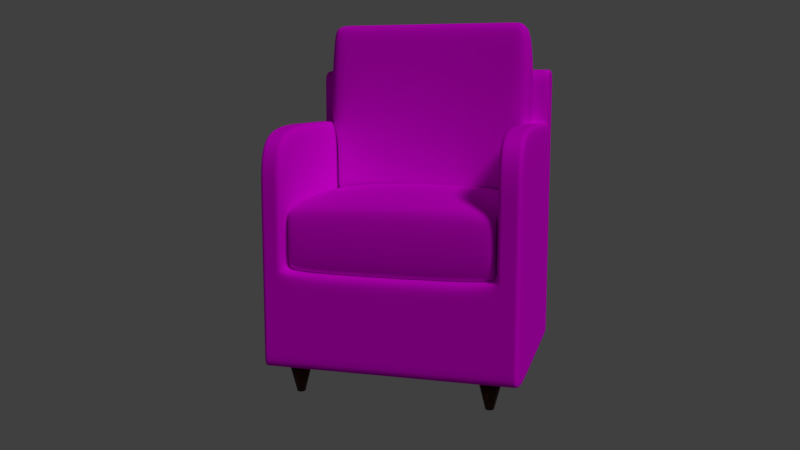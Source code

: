 # Source: Reading_Chair_Subsurface_NOT_Applied_.blend  (saved by Blender 2.79.0; exported with 4.5.12 LTS)
import bpy
from mathutils import Matrix  # noqa: F401  (used for matrix-valued properties, if any)

bpy.ops.wm.read_factory_settings(use_empty=True)
scene = bpy.context.scene
scene.name = 'Scene'

# ---- collections
col_collection_1 = bpy.data.collections.new('Collection 1'); scene.collection.children.link(col_collection_1)

# ---- images (referenced by path relative to the original .blend; pixels are not part of the script)
import os
ASSET_DIR = os.environ.get("B2B_ASSET_DIR", "")  # directory of the original .blend (textures are referenced by path, not embedded)
HERE = os.path.dirname(os.path.abspath(__file__))  # packed textures are extracted next to this script under _unpacked/

def load_image(name, relpath, width, height, colorspace="sRGB"):
    """Load a texture the original file referenced (path relative to the .blend, or extracted next to this script)."""
    p = next((c for c in (os.path.join(HERE, relpath), os.path.join(ASSET_DIR, relpath)) if relpath and os.path.exists(c)), "")
    if p:
        img = bpy.data.images.load(p, check_existing=True)
        img.name = name
    else:  # same state as the original file: an image datablock whose file is absent (Cycles renders it pink)
        img = bpy.data.images.new(name, width, height)
        img.source = "FILE"
        img.filepath = "//" + (relpath or name)
    img.colorspace_settings.name = colorspace
    return img
img_light_red_leather_jpg = load_image('Light Red Leather.jpg', 'Light Red Leather.jpg', 1024, 1024, 'sRGB')

# ---- materials (node trees are filled in below, after node groups)
mat_material_003 = bpy.data.materials.new('Material.003')
mat_material_003.alpha_threshold = 0.0
mat_material_003.roughness = 0.5
mat_material_001 = bpy.data.materials.new('Material.001')
mat_material_001.alpha_threshold = 0.0
mat_material_001.roughness = 0.5
mat_material_002 = bpy.data.materials.new('Material.002')
mat_material_002.alpha_threshold = 0.0
mat_material_002.roughness = 0.5
mat_material = bpy.data.materials.new('Material')
mat_material.alpha_threshold = 0.0
mat_material.roughness = 0.5

# ---- material node trees
mat_material_003.use_nodes = True; mat_material_003.node_tree.nodes.clear()
_N = mat_material_003.node_tree.nodes; _L = mat_material_003.node_tree.links
n0 = _N.new('ShaderNodeOutputMaterial'); n0.name = 'Material Output'; n0.location = (300, 300)
n1 = _N.new('ShaderNodeBsdfDiffuse'); n1.name = 'Diffuse BSDF'; n1.location = (10, 300)
n2 = _N.new('ShaderNodeTexImage'); n2.name = 'Image Texture'; n2.location = (-180, 300)
n2.width = 140
n2.image = img_light_red_leather_jpg
_L.new(n1.outputs[0], n0.inputs[0])
_L.new(n2.outputs[0], n1.inputs[0])
n0.is_active_output = True
mat_material_001.use_nodes = True; mat_material_001.node_tree.nodes.clear()
_N = mat_material_001.node_tree.nodes; _L = mat_material_001.node_tree.links
n0 = _N.new('ShaderNodeOutputMaterial'); n0.name = 'Material Output'; n0.location = (300, 300)
n1 = _N.new('ShaderNodeBsdfDiffuse'); n1.name = 'Diffuse BSDF'; n1.location = (10, 300)
n2 = _N.new('ShaderNodeTexImage'); n2.name = 'Image Texture'; n2.location = (-180, 300)
n2.width = 140
n2.image = img_light_red_leather_jpg
_L.new(n1.outputs[0], n0.inputs[0])
_L.new(n2.outputs[0], n1.inputs[0])
n0.is_active_output = True
mat_material_002.use_nodes = True; mat_material_002.node_tree.nodes.clear()
_N = mat_material_002.node_tree.nodes; _L = mat_material_002.node_tree.links
n0 = _N.new('ShaderNodeOutputMaterial'); n0.name = 'Material Output'; n0.location = (300, 300)
n1 = _N.new('ShaderNodeBsdfPrincipled'); n1.name = 'Principled BSDF'; n1.location = (10, 300)
n1.width = 150
n1.subsurface_method = 'BURLEY'
n1.inputs[0].default_value = (0.04955, 0.01041, 0.002918, 1.0)
n1.inputs[2].default_value = 0.4444
n1.inputs[3].default_value = 1.45
n1.inputs[9].default_value = (1.0, 1.0, 1.0)
n1.inputs[13].default_value = 0.2167
_L.new(n1.outputs[0], n0.inputs[0])
n0.is_active_output = True
mat_material.use_nodes = True; mat_material.node_tree.nodes.clear()
_N = mat_material.node_tree.nodes; _L = mat_material.node_tree.links
n0 = _N.new('ShaderNodeOutputMaterial'); n0.name = 'Material Output'; n0.location = (300, 300)
n1 = _N.new('ShaderNodeBsdfDiffuse'); n1.name = 'Diffuse BSDF'; n1.location = (10, 300)
n2 = _N.new('ShaderNodeTexImage'); n2.name = 'Image Texture'; n2.location = (-180, 300)
n2.width = 140
n2.image = img_light_red_leather_jpg
_L.new(n1.outputs[0], n0.inputs[0])
_L.new(n2.outputs[0], n1.inputs[0])
n0.is_active_output = True

# ---- world
world_world = bpy.data.worlds.new('World'); scene.world = world_world
world_world.color = (0.05088, 0.05088, 0.05088)
world_world.use_sun_shadow = False
world_world.sun_shadow_jitter_overblur = 0.0
world_world.cycles.sampling_method = 'MANUAL'

# ---- cameras
cam_camera = bpy.data.cameras.new('Camera')
cam_camera.clip_end = 100.0
cam_camera.lens = 35.0
cam_camera.sensor_width = 32.0
cam_camera.sensor_height = 18.0
cam_camera.ortho_scale = 7.314
cam_camera.dof.focus_distance = 0.0

# ---- lights
light_lamp = bpy.data.lights.new('Lamp', 'SUN')
light_lamp.transmission_factor = 0.0
light_lamp.cutoff_distance = 30.0
light_lamp.angle = 0.1993
light_lamp.energy = 1.0
light_lamp.shadow_buffer_clip_start = 1.001
light_lamp.shadow_soft_size = 0.1
light_lamp.shadow_cascade_max_distance = 1000.0

# ---- meshes
me_cube_003 = bpy.data.meshes.new('Cube.003')
me_cube_003.from_pydata([(-2.54, 0.2353, 1.864), (-2.54, 0.2353, 3.732), (-2.54, 0.5931, 1.864), (-2.54, 0.58, 3.732), (-0.3743, 0.2353, 1.871), (-0.3743, 0.2353, 3.732), (-0.3679, 0.5931, 1.871), (-0.3743, 0.58, 3.732), (-2.554, 0.2353, 1.91), (-2.593, 0.2353, 3.654), (-2.593, 0.5931, 3.654), (-2.554, 0.5931, 1.91), (-0.2798, 0.5931, 3.654), (-0.2798, 0.2353, 3.654), (-0.4027, 0.2353, 1.91), (-0.3963, 0.5931, 1.835), (-2.486, 0.5931, 1.835), (-2.486, 0.58, 3.779), (-0.3963, 0.58, 3.779), (-2.486, 0.2353, 1.835), (-0.3963, 0.2353, 1.835), (-0.3963, 0.2353, 3.779), (-2.486, 0.2353, 3.779), (-0.3963, 0.1815, 1.91), (-2.486, 0.1815, 1.91), (-0.3963, 0.1815, 3.654), (-2.486, 0.1815, 3.654), (-2.486, 0.5931, 1.91), (-0.3963, 0.5931, 1.91), (-2.486, 0.5931, 3.654), (-0.3963, 0.5931, 3.654), (-1.093, 0.5931, 1.964), (-1.789, 0.5931, 1.964), (-1.789, 0.58, 3.779), (-1.093, 0.58, 3.779), (-1.789, 0.2353, 1.964), (-1.093, 0.2353, 1.964), (-1.093, 0.2353, 3.779), (-1.789, 0.2353, 3.779), (-1.093, 0.1815, 1.91), (-1.789, 0.1815, 1.91), (-1.093, 0.1815, 3.654), (-1.789, 0.1815, 3.654), (-1.789, 0.5931, 1.91), (-1.093, 0.5931, 1.91), (-1.789, 0.5931, 3.654), (-1.093, 0.5931, 3.654), (-0.553, 0.58, 3.779), (-0.553, 0.2353, 1.921), (-0.553, 0.5931, 1.91), (-0.553, 0.5931, 3.654), (-0.553, 0.2353, 3.779), (-0.553, 0.1815, 1.91), (-0.553, 0.1815, 3.654), (-2.381, 0.2353, 3.779), (-2.381, 0.1815, 1.91), (-2.381, 0.1815, 3.654), (-2.381, 0.58, 3.779), (-2.381, 0.2353, 1.93), (-2.381, 0.5931, 1.91), (-2.381, 0.5931, 3.654), (-2.532, 0.2353, 2.5), (-2.532, 0.5931, 2.5), (-0.3661, 0.5931, 2.5), (-0.3661, 0.2353, 2.5), (-2.486, 0.5931, 2.5), (-0.3963, 0.5931, 2.5), (-0.3963, 0.1815, 2.5), (-2.486, 0.1815, 2.5), (-1.093, 0.1815, 2.5), (-1.789, 0.1815, 2.5), (-1.789, 0.5931, 2.5), (-1.093, 0.5931, 2.5), (-0.553, 0.1815, 2.5), (-0.553, 0.5931, 2.5), (-2.381, 0.5931, 2.5), (-2.381, 0.1815, 2.5), (-2.667, 0.2353, 2.645), (-2.667, 0.5931, 2.645), (-0.2464, 0.5931, 2.645), (-0.2464, 0.2353, 2.645), (-2.486, 0.5931, 2.645), (-0.3963, 0.5931, 2.645), (-0.3963, 0.1815, 2.645), (-2.486, 0.1815, 2.645), (-1.093, 0.1815, 2.645), (-1.789, 0.1815, 2.645), (-1.789, 0.5931, 2.645), (-1.093, 0.5931, 2.645), (-0.553, 0.1815, 2.645), (-0.553, 0.5931, 2.645), (-2.381, 0.5931, 2.645), (-2.381, 0.1815, 2.645)], [], [(9, 1, 3, 10), (30, 18, 7, 12), (12, 7, 5, 13), (26, 22, 1, 9), (15, 6, 4, 20), (17, 3, 1, 22), (19, 24, 8, 0), (84, 26, 9, 77), (6, 28, 14, 4), (79, 12, 13, 80), (15, 28, 6), (82, 30, 12, 79), (0, 8, 11, 2), (77, 9, 10, 78), (78, 10, 29, 81), (90, 50, 30, 82), (2, 11, 27, 16), (49, 28, 15), (80, 13, 25, 83), (92, 56, 26, 84), (4, 14, 23, 20), (58, 55, 24, 19), (7, 18, 21, 5), (57, 17, 22, 54), (2, 16, 19, 0), (49, 15, 20, 48), (13, 5, 21, 25), (56, 54, 22, 26), (10, 3, 17, 29), (50, 47, 18, 30), (60, 57, 33, 45), (45, 33, 34, 46), (53, 51, 37, 41), (41, 37, 38, 42), (59, 32, 35, 58), (32, 31, 36, 35), (47, 34, 37, 51), (34, 33, 38, 37), (48, 52, 39, 36), (36, 39, 40, 35), (89, 53, 41, 85), (85, 41, 42, 86), (59, 43, 32), (32, 43, 44, 31), (91, 60, 45, 87), (87, 45, 46, 88), (83, 25, 53, 89), (20, 23, 52, 48), (18, 47, 51, 21), (25, 21, 51, 53), (46, 34, 47, 50), (31, 49, 48, 36), (31, 44, 49), (88, 46, 50, 90), (81, 29, 60, 91), (16, 27, 59), (16, 59, 58, 19), (29, 17, 57, 60), (42, 38, 54, 56), (33, 57, 54, 38), (35, 40, 55, 58), (86, 42, 56, 92), (40, 70, 76, 55), (27, 65, 75, 59), (44, 72, 74, 49), (23, 67, 73, 52), (43, 71, 72, 44), (59, 75, 71, 43), (39, 69, 70, 40), (52, 73, 69, 39), (55, 76, 68, 24), (14, 64, 67, 23), (49, 74, 66, 28), (11, 62, 65, 27), (8, 61, 62, 11), (28, 66, 63), (28, 63, 64, 14), (24, 68, 61, 8), (70, 86, 92, 76), (65, 81, 91, 75), (72, 88, 90, 74), (67, 83, 89, 73), (71, 87, 88, 72), (75, 91, 87, 71), (69, 85, 86, 70), (73, 89, 85, 69), (76, 92, 84, 68), (64, 80, 83, 67), (74, 90, 82, 66), (62, 78, 81, 65), (61, 77, 78, 62), (66, 82, 79, 63), (63, 79, 80, 64), (68, 84, 77, 61)])
me_cube_003.polygons.foreach_set('use_smooth', [True] * 94)
_uv = me_cube_003.uv_layers.new(name='UVMap')
_uv.uv.foreach_set('vector', [0.1126, 0.4613, 0.1223, 0.475, 0.07384, 0.5316, 0.05267, 0.5166, 0.4777, 0.6173, 0.4776, 0.5908, 0.4824, 0.6007, 0.5022, 0.6174, 0.6388, 0.4963, 0.6136, 0.52, 0.5582, 0.4684, 0.5719, 0.4522, 0.1344, 0.4606, 0.1308, 0.4835, 0.1223, 0.475, 0.1126, 0.4613, 0.6022, 0.07123, 0.61, 0.07778, 0.5582, 0.1229, 0.5547, 0.1174, 0.08932, 0.5422, 0.07384, 0.5316, 0.1223, 0.475, 0.1308, 0.4835, 0.1217, 0.1122, 0.1277, 0.1261, 0.1123, 0.126, 0.1154, 0.1184, 0.1202, 0.275, 0.1344, 0.4606, 0.1126, 0.4613, 0.08393, 0.2826, 0.61, 0.07778, 0.618, 0.08533, 0.5606, 0.131, 0.5582, 0.1229, 0.6636, 0.2661, 0.6388, 0.4963, 0.5719, 0.4522, 0.5882, 0.2797, 0.4777, 0.9999, 0.4777, 0.9841, 0.4836, 0.9923, 0.4777, 0.8295, 0.4777, 0.6173, 0.5022, 0.6174, 0.5092, 0.8295, 0.1154, 0.1184, 0.1123, 0.126, 0.05737, 0.07579, 0.06589, 0.06858, 0.08393, 0.2826, 0.1126, 0.4613, 0.05267, 0.5166, 0.0001082, 0.275, 0.0001082, 0.8295, 0.01569, 0.6174, 0.03827, 0.6174, 0.03829, 0.8295, 0.4447, 0.8295, 0.4447, 0.6173, 0.4777, 0.6173, 0.4777, 0.8295, 0.02684, 0.9938, 0.02391, 0.9841, 0.03829, 0.9841, 0.03829, 0.9999, 0.4447, 0.9841, 0.4777, 0.9841, 0.4777, 0.9999, 0.5882, 0.2797, 0.5719, 0.4522, 0.551, 0.4529, 0.5573, 0.2739, 0.141, 0.2733, 0.1539, 0.4631, 0.1344, 0.4606, 0.1202, 0.275, 0.5582, 0.1229, 0.5606, 0.131, 0.5507, 0.132, 0.5547, 0.1174, 0.1469, 0.1109, 0.1484, 0.123, 0.1277, 0.1261, 0.1217, 0.1122, 0.6136, 0.52, 0.6049, 0.5275, 0.5536, 0.4762, 0.5582, 0.4684, 0.1115, 0.5554, 0.08932, 0.5422, 0.1308, 0.4835, 0.1496, 0.49, 0.06589, 0.06858, 0.07755, 0.05915, 0.1217, 0.1122, 0.1154, 0.1184, 0.562, 0.04084, 0.6022, 0.07123, 0.5547, 0.1174, 0.5235, 0.1152, 0.5719, 0.4522, 0.5582, 0.4684, 0.5536, 0.4762, 0.551, 0.4529, 0.1539, 0.4631, 0.1496, 0.49, 0.1308, 0.4835, 0.1344, 0.4606, 0.01569, 0.6174, 0.02679, 0.6007, 0.03829, 0.5908, 0.03827, 0.6174, 0.4447, 0.6173, 0.4447, 0.5908, 0.4776, 0.5908, 0.4777, 0.6173, 0.0604, 0.6174, 0.06042, 0.5908, 0.1847, 0.5909, 0.1847, 0.6174, 0.1847, 0.6174, 0.1847, 0.5909, 0.3312, 0.5909, 0.3312, 0.6174, 0.5221, 0.4584, 0.5281, 0.4856, 0.4194, 0.5071, 0.4164, 0.4779, 0.4164, 0.4779, 0.4194, 0.5071, 0.2672, 0.5092, 0.2693, 0.48, 0.1076, 0.03892, 0.2578, 0.01369, 0.2659, 0.09612, 0.1469, 0.1109, 0.2578, 0.01369, 0.425, 0.01517, 0.4149, 0.09841, 0.2659, 0.09612, 0.5689, 0.5544, 0.4304, 0.5905, 0.4194, 0.5071, 0.5281, 0.4856, 0.4304, 0.5905, 0.2569, 0.5905, 0.2672, 0.5092, 0.4194, 0.5071, 0.5235, 0.1152, 0.5218, 0.1266, 0.4141, 0.1143, 0.4149, 0.09841, 0.4149, 0.09841, 0.4141, 0.1143, 0.2662, 0.112, 0.2659, 0.09612, 0.5259, 0.2715, 0.5221, 0.4584, 0.4164, 0.4779, 0.4135, 0.2698, 0.4135, 0.2698, 0.4164, 0.4779, 0.2693, 0.48, 0.2668, 0.2708, 0.1076, 0.03892, 0.2561, 0.0001082, 0.2578, 0.01369, 0.2578, 0.01369, 0.2561, 0.0001082, 0.427, 0.001779, 0.425, 0.01517, 0.06041, 0.8295, 0.0604, 0.6174, 0.1847, 0.6174, 0.1847, 0.8295, 0.1847, 0.8295, 0.1847, 0.6174, 0.3312, 0.6174, 0.3312, 0.8295, 0.5573, 0.2739, 0.551, 0.4529, 0.5221, 0.4584, 0.5259, 0.2715, 0.5547, 0.1174, 0.5507, 0.132, 0.5218, 0.1266, 0.5235, 0.1152, 0.6049, 0.5275, 0.5689, 0.5544, 0.5281, 0.4856, 0.5536, 0.4762, 0.551, 0.4529, 0.5536, 0.4762, 0.5281, 0.4856, 0.5221, 0.4584, 0.3312, 0.6174, 0.3312, 0.5909, 0.4447, 0.5908, 0.4447, 0.6173, 0.425, 0.01517, 0.562, 0.04084, 0.5235, 0.1152, 0.4149, 0.09841, 0.425, 0.01517, 0.427, 0.001779, 0.562, 0.04084, 0.3312, 0.8295, 0.3312, 0.6174, 0.4447, 0.6173, 0.4447, 0.8295, 0.03829, 0.8295, 0.03827, 0.6174, 0.0604, 0.6174, 0.06041, 0.8295, 0.03829, 0.9999, 0.03829, 0.9841, 0.06042, 0.9841, 0.07755, 0.05915, 0.1076, 0.03892, 0.1469, 0.1109, 0.1217, 0.1122, 0.03827, 0.6174, 0.03829, 0.5908, 0.06042, 0.5908, 0.0604, 0.6174, 0.2693, 0.48, 0.2672, 0.5092, 0.1496, 0.49, 0.1539, 0.4631, 0.2569, 0.5905, 0.1115, 0.5554, 0.1496, 0.49, 0.2672, 0.5092, 0.2659, 0.09612, 0.2662, 0.112, 0.1484, 0.123, 0.1469, 0.1109, 0.2668, 0.2708, 0.2693, 0.48, 0.1539, 0.4631, 0.141, 0.2733, 0.2662, 0.112, 0.2665, 0.2401, 0.1396, 0.2433, 0.1484, 0.123, 0.03829, 0.9841, 0.03829, 0.8601, 0.06042, 0.8601, 0.06042, 0.9841, 0.3312, 0.9841, 0.3312, 0.8601, 0.4447, 0.8601, 0.4447, 0.9841, 0.5507, 0.132, 0.5603, 0.2426, 0.5271, 0.2417, 0.5218, 0.1266, 0.1847, 0.9841, 0.1847, 0.8601, 0.3312, 0.8601, 0.3312, 0.9841, 0.06042, 0.9841, 0.06042, 0.8601, 0.1847, 0.8601, 0.1847, 0.9841, 0.4141, 0.1143, 0.4135, 0.2393, 0.2665, 0.2401, 0.2662, 0.112, 0.5218, 0.1266, 0.5271, 0.2417, 0.4135, 0.2393, 0.4141, 0.1143, 0.1484, 0.123, 0.1396, 0.2433, 0.1171, 0.2434, 0.1277, 0.1261, 0.5606, 0.131, 0.5736, 0.2425, 0.5603, 0.2426, 0.5507, 0.132, 0.4447, 0.9841, 0.4447, 0.8601, 0.4777, 0.8601, 0.4777, 0.9841, 0.02391, 0.9841, 0.02855, 0.8601, 0.03829, 0.8601, 0.03829, 0.9841, 0.1123, 0.126, 0.1009, 0.2433, 0.01164, 0.2199, 0.05737, 0.07579, 0.4777, 0.9841, 0.4777, 0.8601, 0.484, 0.8601, 0.618, 0.08533, 0.6535, 0.2248, 0.5736, 0.2425, 0.5606, 0.131, 0.1277, 0.1261, 0.1171, 0.2434, 0.1009, 0.2433, 0.1123, 0.126, 0.2665, 0.2401, 0.2668, 0.2708, 0.141, 0.2733, 0.1396, 0.2433, 0.03829, 0.8601, 0.03829, 0.8295, 0.06041, 0.8295, 0.06042, 0.8601, 0.3312, 0.8601, 0.3312, 0.8295, 0.4447, 0.8295, 0.4447, 0.8601, 0.5603, 0.2426, 0.5573, 0.2739, 0.5259, 0.2715, 0.5271, 0.2417, 0.1847, 0.8601, 0.1847, 0.8295, 0.3312, 0.8295, 0.3312, 0.8601, 0.06042, 0.8601, 0.06041, 0.8295, 0.1847, 0.8295, 0.1847, 0.8601, 0.4135, 0.2393, 0.4135, 0.2698, 0.2668, 0.2708, 0.2665, 0.2401, 0.5271, 0.2417, 0.5259, 0.2715, 0.4135, 0.2698, 0.4135, 0.2393, 0.1396, 0.2433, 0.141, 0.2733, 0.1202, 0.275, 0.1171, 0.2434, 0.5736, 0.2425, 0.5882, 0.2797, 0.5573, 0.2739, 0.5603, 0.2426, 0.4447, 0.8601, 0.4447, 0.8295, 0.4777, 0.8295, 0.4777, 0.8601, 0.02855, 0.8601, 0.0001082, 0.8295, 0.03829, 0.8295, 0.03829, 0.8601, 0.1009, 0.2433, 0.08393, 0.2826, 0.0001082, 0.275, 0.01164, 0.2199, 0.4777, 0.8601, 0.4777, 0.8295, 0.5092, 0.8295, 0.484, 0.8601, 0.6535, 0.2248, 0.6636, 0.2661, 0.5882, 0.2797, 0.5736, 0.2425, 0.1171, 0.2434, 0.1202, 0.275, 0.08393, 0.2826, 0.1009, 0.2433])
me_cube_003.materials.append(mat_material_003)
me_cube_003.use_remesh_preserve_volume = False
me_cube_003.use_remesh_preserve_attributes = False
me_cube_003.use_mirror_vertex_groups = False
me_cube_003.update()
me_cube_002 = bpy.data.meshes.new('Cube.002')
me_cube_002.from_pydata([(-2.54, -1.331, 1.201), (-2.54, -1.331, 1.799), (-2.54, 0.5931, 1.175), (-2.54, 0.5931, 1.831), (-0.3721, -1.331, 1.201), (-0.3721, -1.331, 1.799), (-0.3721, 0.5931, 1.175), (-0.3721, 0.5931, 1.831), (-0.491, 0.5931, 1.175), (-2.408, 0.5931, 1.175), (-2.408, 0.5931, 1.831), (-0.491, 0.5931, 1.831), (-2.408, -1.331, 1.201), (-0.491, -1.331, 1.201), (-0.491, -1.331, 1.799), (-2.408, -1.331, 1.799), (-2.54, 0.3386, 1.175), (-2.54, 0.3386, 1.831), (-0.3721, 0.3386, 1.175), (-0.3721, 0.3386, 1.831), (-0.491, 0.3386, 1.998), (-2.408, 0.3386, 1.998), (-2.408, 0.3386, 1.06), (-0.491, 0.3386, 1.06), (-2.54, -1.213, 1.175), (-0.3721, -1.213, 1.831), (-0.491, -1.213, 1.998), (-2.408, -1.213, 1.998), (-2.408, -1.213, 1.06), (-0.491, -1.213, 1.06), (-2.54, -1.213, 1.831), (-0.3721, -1.213, 1.175), (-2.54, 0.5931, 1.8), (-0.3721, 0.5931, 1.8), (-2.408, 0.5931, 1.8), (-0.491, 0.5931, 1.8), (-0.3721, 0.3386, 1.8), (-2.54, 0.3386, 1.8), (-2.54, -1.213, 1.8), (-0.3721, -1.213, 1.8), (-2.54, 0.5931, 1.211), (-0.3721, 0.5931, 1.211), (-2.408, 0.5931, 1.211), (-0.491, 0.5931, 1.211), (-0.3721, 0.3386, 1.211), (-2.54, 0.3386, 1.211), (-2.54, -1.213, 1.211), (-0.3721, -1.213, 1.211)], [], [(37, 17, 3, 32), (35, 11, 7, 33), (39, 25, 5), (29, 31, 4, 13), (27, 30, 1, 15), (25, 26, 14, 5), (26, 27, 15, 14), (24, 28, 12, 0), (28, 29, 13, 12), (32, 3, 10, 34), (34, 10, 11, 35), (9, 8, 23, 22), (2, 9, 22, 16), (11, 10, 21, 20), (7, 11, 20, 19), (10, 3, 17, 21), (8, 6, 18, 23), (33, 7, 19, 36), (38, 30, 17, 37), (1, 30, 38), (22, 23, 29, 28), (16, 22, 28, 24), (20, 21, 27, 26), (19, 20, 26, 25), (21, 17, 30, 27), (23, 18, 31, 29), (36, 19, 25, 39), (44, 36, 39, 47), (0, 1, 38, 46), (46, 38, 37, 45), (41, 33, 36, 44), (42, 34, 35, 43), (40, 32, 34, 42), (13, 14, 15, 12), (4, 5, 14, 13), (12, 15, 1, 0), (47, 39, 5, 4), (43, 35, 33, 41), (45, 37, 32, 40), (16, 45, 40, 2), (8, 43, 41, 6), (31, 47, 4), (2, 40, 42, 9), (9, 42, 43, 8), (6, 41, 44, 18), (24, 46, 45, 16), (0, 46, 24), (18, 44, 47, 31)])
me_cube_002.polygons.foreach_set('use_smooth', [True] * 48)
_uv = me_cube_002.uv_layers.new(name='UVMap')
_uv.uv.foreach_set('vector', [0.9358, 0.8336, 0.9357, 0.8238, 0.9929, 0.8199, 0.9931, 0.8303, 0.9911, 0.1684, 0.9847, 0.1687, 0.9841, 0.1303, 0.9903, 0.13, 0.6321, 0.1688, 0.6331, 0.1783, 0.6064, 0.1768, 0.4549, 0.2293, 0.4608, 0.1859, 0.4843, 0.1815, 0.4865, 0.2185, 0.6393, 0.7471, 0.6276, 0.8033, 0.6021, 0.8067, 0.6, 0.7644, 0.6331, 0.1783, 0.6482, 0.2365, 0.6046, 0.2162, 0.6064, 0.1768, 0.6482, 0.2365, 0.6393, 0.7471, 0.6, 0.7644, 0.6046, 0.2162, 0.4555, 0.8036, 0.4486, 0.7537, 0.4829, 0.7655, 0.4801, 0.8078, 0.4486, 0.7537, 0.4549, 0.2293, 0.4865, 0.2185, 0.4829, 0.7655, 0.9999, 0.8198, 0.9929, 0.8199, 0.9927, 0.7734, 0.9996, 0.7732, 0.9996, 0.7732, 0.9927, 0.7734, 0.9847, 0.1687, 0.9911, 0.1684, 0.1213, 0.7661, 0.1316, 0.2203, 0.181, 0.2292, 0.1686, 0.7609, 0.1252, 0.7987, 0.1213, 0.7661, 0.1686, 0.7609, 0.1647, 0.8077, 0.9847, 0.1687, 0.9927, 0.7734, 0.9293, 0.7545, 0.9286, 0.1889, 0.9841, 0.1303, 0.9847, 0.1687, 0.9286, 0.1889, 0.9319, 0.1311, 0.9927, 0.7734, 0.9929, 0.8199, 0.9357, 0.8238, 0.9293, 0.7545, 0.1316, 0.2203, 0.1349, 0.1917, 0.1773, 0.1817, 0.181, 0.2292, 0.984, 0.1204, 0.9841, 0.1303, 0.9319, 0.1311, 0.9316, 0.1216, 0.6268, 0.8129, 0.6276, 0.8033, 0.9357, 0.8238, 0.9358, 0.8336, 0.6021, 0.8067, 0.6276, 0.8033, 0.6268, 0.8129, 0.1686, 0.7609, 0.181, 0.2292, 0.4549, 0.2293, 0.4486, 0.7537, 0.1647, 0.8077, 0.1686, 0.7609, 0.4486, 0.7537, 0.4555, 0.8036, 0.9286, 0.1889, 0.9293, 0.7545, 0.6393, 0.7471, 0.6482, 0.2365, 0.9319, 0.1311, 0.9286, 0.1889, 0.6482, 0.2365, 0.6331, 0.1783, 0.9293, 0.7545, 0.9357, 0.8238, 0.6276, 0.8033, 0.6393, 0.7471, 0.181, 0.2292, 0.1773, 0.1817, 0.4608, 0.1859, 0.4549, 0.2293, 0.9316, 0.1216, 0.9319, 0.1311, 0.6331, 0.1783, 0.6321, 0.1688, 0.1767, 0.1716, 0.1686, 9.984e-05, 0.466, 0.0001009, 0.4612, 0.1753, 0.4801, 0.8078, 0.4845, 0.9954, 0.4606, 0.997, 0.456, 0.8144, 0.456, 0.8144, 0.4606, 0.997, 0.1533, 0.9859, 0.164, 0.8192, 0.1302, 0.1833, 0.1194, 0.006578, 0.1686, 9.984e-05, 0.1767, 0.1716, 0.1147, 0.7671, 9.984e-05, 0.7809, 0.01254, 0.1941, 0.1242, 0.2184, 0.1197, 0.8062, 0.002197, 0.8216, 9.984e-05, 0.7809, 0.1147, 0.7671, 0.4865, 0.2185, 0.6046, 0.2162, 0.6, 0.7644, 0.4829, 0.7655, 0.4843, 0.1815, 0.6064, 0.1768, 0.6046, 0.2162, 0.4865, 0.2185, 0.4829, 0.7655, 0.6, 0.7644, 0.6021, 0.8067, 0.4801, 0.8078, 0.4612, 0.1753, 0.466, 0.0001009, 0.4889, 0.001786, 0.4843, 0.1815, 0.1242, 0.2184, 0.01254, 0.1941, 0.01579, 0.1583, 0.1302, 0.1833, 0.164, 0.8192, 0.1533, 0.9859, 0.1058, 0.9766, 0.1197, 0.8062, 0.1647, 0.8077, 0.164, 0.8192, 0.1197, 0.8062, 0.1252, 0.7987, 0.1316, 0.2203, 0.1242, 0.2184, 0.1302, 0.1833, 0.1349, 0.1917, 0.4608, 0.1859, 0.4612, 0.1753, 0.4843, 0.1815, 0.1252, 0.7987, 0.1197, 0.8062, 0.1147, 0.7671, 0.1213, 0.7661, 0.1213, 0.7661, 0.1147, 0.7671, 0.1242, 0.2184, 0.1316, 0.2203, 0.1349, 0.1917, 0.1302, 0.1833, 0.1767, 0.1716, 0.1773, 0.1817, 0.4555, 0.8036, 0.456, 0.8144, 0.164, 0.8192, 0.1647, 0.8077, 0.4801, 0.8078, 0.456, 0.8144, 0.4555, 0.8036, 0.1773, 0.1817, 0.1767, 0.1716, 0.4612, 0.1753, 0.4608, 0.1859])
me_cube_002.materials.append(mat_material_001)
me_cube_002.use_remesh_preserve_volume = False
me_cube_002.use_remesh_preserve_attributes = False
me_cube_002.use_mirror_vertex_groups = False
me_cube_002.update()
me_cylinder_001 = bpy.data.meshes.new('Cylinder.001')
me_cylinder_001.from_pydata([(1.022, -1.086, 0.05533), (1.022, -1.011, 0.3428), (1.054, -1.099, 0.05533), (1.107, -1.046, 0.3428), (1.068, -1.131, 0.05533), (1.142, -1.131, 0.3428), (1.054, -1.163, 0.05533), (1.107, -1.216, 0.3428), (1.022, -1.176, 0.05533), (1.022, -1.251, 0.3428), (0.9903, -1.163, 0.05533), (0.9375, -1.216, 0.3428), (0.977, -1.131, 0.05533), (0.9024, -1.131, 0.3428), (0.9903, -1.099, 0.05533), (0.9375, -1.046, 0.3428), (-1.022, -1.086, 0.05533), (-1.022, -1.011, 0.3428), (-1.054, -1.099, 0.05533), (-1.107, -1.046, 0.3428), (-1.068, -1.131, 0.05533), (-1.142, -1.131, 0.3428), (-1.054, -1.163, 0.05533), (-1.107, -1.216, 0.3428), (-1.022, -1.176, 0.05533), (-1.022, -1.251, 0.3428), (-0.9903, -1.163, 0.05533), (-0.9375, -1.216, 0.3428), (-0.977, -1.131, 0.05533), (-0.9024, -1.131, 0.3428), (-0.9903, -1.099, 0.05533), (-0.9375, -1.046, 0.3428), (1.022, 0.7144, 0.0554), (1.022, 0.7891, 0.3428), (1.054, 0.7011, 0.0554), (1.107, 0.7539, 0.3428), (1.068, 0.6691, 0.0554), (1.142, 0.6691, 0.3428), (1.054, 0.637, 0.0554), (1.107, 0.5842, 0.3428), (1.022, 0.6237, 0.0554), (1.022, 0.5491, 0.3428), (0.9903, 0.637, 0.0554), (0.9375, 0.5842, 0.3428), (0.977, 0.6691, 0.0554), (0.9024, 0.6691, 0.3428), (0.9903, 0.7011, 0.0554), (0.9375, 0.7539, 0.3428), (-1.022, 0.7144, 0.0554), (-1.022, 0.7891, 0.3428), (-1.054, 0.7011, 0.0554), (-1.107, 0.7539, 0.3428), (-1.068, 0.6691, 0.0554), (-1.142, 0.6691, 0.3428), (-1.054, 0.637, 0.0554), (-1.107, 0.5842, 0.3428), (-1.022, 0.6237, 0.0554), (-1.022, 0.5491, 0.3428), (-0.9903, 0.637, 0.0554), (-0.9375, 0.5842, 0.3428), (-0.977, 0.6691, 0.0554), (-0.9024, 0.6691, 0.3428), (-0.9903, 0.7011, 0.0554), (-0.9375, 0.7539, 0.3428)], [], [(0, 1, 3, 2), (2, 3, 5, 4), (4, 5, 7, 6), (6, 7, 9, 8), (8, 9, 11, 10), (10, 11, 13, 12), (3, 1, 15, 13, 11, 9, 7, 5), (12, 13, 15, 14), (14, 15, 1, 0), (0, 2, 4, 6, 8, 10, 12, 14), (16, 18, 19, 17), (18, 20, 21, 19), (20, 22, 23, 21), (22, 24, 25, 23), (24, 26, 27, 25), (26, 28, 29, 27), (19, 21, 23, 25, 27, 29, 31, 17), (28, 30, 31, 29), (30, 16, 17, 31), (16, 30, 28, 26, 24, 22, 20, 18), (32, 33, 35, 34), (34, 35, 37, 36), (36, 37, 39, 38), (38, 39, 41, 40), (40, 41, 43, 42), (42, 43, 45, 44), (35, 33, 47, 45, 43, 41, 39, 37), (44, 45, 47, 46), (46, 47, 33, 32), (32, 34, 36, 38, 40, 42, 44, 46), (48, 50, 51, 49), (50, 52, 53, 51), (52, 54, 55, 53), (54, 56, 57, 55), (56, 58, 59, 57), (58, 60, 61, 59), (51, 53, 55, 57, 59, 61, 63, 49), (60, 62, 63, 61), (62, 48, 49, 63), (48, 62, 60, 58, 56, 54, 52, 50)])
me_cylinder_001.polygons.foreach_set('use_smooth', [True] * 40)
me_cylinder_001.materials.append(mat_material_002)
me_cylinder_001.use_remesh_preserve_volume = False
me_cylinder_001.use_remesh_preserve_attributes = False
me_cylinder_001.use_mirror_vertex_groups = False
me_cylinder_001.update()
me_cube_001 = bpy.data.meshes.new('Cube.001')
me_cube_001.from_pydata([(-1.385, 0.5949, 3.491), (-1.385, 1.0, 3.491), (1.356, 0.5949, 3.491), (1.356, 1.0, 3.491), (-1.385, 0.5949, 2.882), (-1.385, 1.0, 2.882), (1.356, 1.0, 2.882), (1.356, 0.5949, 2.882), (1.084, 1.0, 3.491), (1.084, 0.5949, 0.3428), (1.084, 0.5949, 3.491), (1.084, 0.5949, 2.882), (1.084, 1.0, 2.882), (-1.082, 0.5949, 3.491), (-1.082, 0.5949, 2.882), (-1.082, 1.0, 3.491), (-1.082, 0.5949, 0.3428), (-1.082, 1.0, 2.882), (-1.385, 1.0, 1.394), (1.356, 1.0, 1.394), (1.356, 0.5949, 1.394), (-1.385, 0.5949, 1.394), (1.084, 1.0, 1.394), (1.084, 0.5949, 1.394), (-1.082, 1.0, 1.394), (-1.082, 0.5949, 1.394), (1.356, -1.372, 1.394), (-1.385, -1.372, 1.394), (-1.385, -1.372, 2.882), (-1.082, -1.372, 2.882), (1.356, -1.372, 2.882), (1.084, -1.372, 2.882), (1.084, -1.372, 1.394), (-1.082, -1.372, 1.394), (1.084, 0.5588, 0.3428), (1.084, 0.5588, 2.882), (1.084, 0.5588, 1.394), (-1.082, 0.5588, 1.394), (-1.082, 0.5588, 0.3428), (-1.385, 0.5588, 1.394), (-1.385, 0.5588, 2.882), (1.356, 0.5588, 2.882), (1.356, 0.5588, 1.394), (-1.082, 0.5588, 2.882), (1.084, -0.3256, 0.3428), (-1.082, -0.3256, 1.394), (-1.385, -0.3256, 1.394), (1.356, -0.3256, 2.882), (1.084, -0.3256, 2.882), (1.084, -0.3256, 1.394), (-1.082, -0.3256, 0.3428), (-1.385, -0.3256, 2.882), (1.356, -0.3256, 1.394), (-1.082, -0.3256, 2.882), (-1.385, 0.5949, 2.176), (-1.385, 1.0, 2.176), (1.356, 1.0, 2.176), (1.356, 0.5949, 2.176), (1.084, 1.0, 2.176), (1.084, 0.5949, 2.176), (-1.082, 1.0, 2.176), (-1.082, 0.5949, 2.176), (-1.385, -1.372, 2.176), (1.356, -1.372, 2.176), (1.084, -1.372, 2.176), (-1.082, -1.372, 2.176), (-1.082, 0.5588, 2.176), (1.084, 0.5588, 2.176), (-1.385, 0.5588, 2.176), (1.356, 0.5588, 2.176), (-1.082, -0.3256, 2.176), (1.084, -0.3256, 2.176), (-1.385, -0.3256, 2.176), (1.356, -0.3256, 2.176), (-1.385, 1.0, 0.3421), (1.356, 1.0, 0.3421), (1.356, 0.5949, 0.3421), (1.084, 1.0, 0.3421), (-1.082, 1.0, 0.3421), (-1.385, 0.5949, 0.3421), (1.356, -1.372, 0.3421), (1.084, -1.372, 0.3421), (-1.082, -1.372, 0.3421), (-1.385, -1.372, 0.3421), (-1.385, 0.5588, 0.3421), (1.356, 0.5588, 0.3421), (-1.385, -0.3256, 0.3421), (1.356, -0.3256, 0.3421), (-1.385, 0.5949, 3.313), (-1.385, 1.0, 3.313), (1.356, 1.0, 3.313), (1.356, 0.5949, 3.313), (1.084, 0.5949, 3.313), (1.084, 1.0, 3.313), (-1.082, 1.0, 3.313), (-1.082, 0.5949, 3.313), (-1.385, 1.0, 2.901), (1.356, 1.0, 2.901), (1.356, 0.5949, 2.901), (1.084, 0.5949, 2.901), (1.084, 1.0, 2.901), (-1.082, 1.0, 2.901), (-1.082, 0.5949, 2.901), (-1.385, 0.5949, 2.901), (-1.385, 0.5949, 0.3899), (-1.385, -1.372, 0.3899), (-1.385, 0.5588, 0.3899), (-1.385, -0.3256, 0.3899), (-1.385, 1.0, 0.3899), (1.356, 1.0, 0.3899), (1.356, 0.5949, 0.3899), (1.084, 1.0, 0.3899), (-1.082, 1.0, 0.3899), (1.356, -1.372, 0.3899), (1.084, -1.372, 0.3899), (-1.082, -1.372, 0.3899), (1.356, 0.5588, 0.3899), (1.356, -0.3256, 0.3899), (-1.385, 0.5949, 1.301), (-1.385, -1.372, 1.301), (-1.385, 0.5588, 1.301), (-1.385, -0.3256, 1.301), (-1.385, 1.0, 1.301), (1.356, 1.0, 1.301), (1.356, 0.5949, 1.301), (1.084, 1.0, 1.301), (-1.082, 1.0, 1.301), (1.356, -1.372, 1.301), (1.084, -1.372, 1.301), (-1.082, -1.372, 1.301), (1.356, 0.5588, 1.301), (1.356, -0.3256, 1.301), (-1.294, 0.5949, 3.491), (-1.294, 0.5949, 2.882), (-1.294, 1.0, 3.491), (-1.294, 0.5949, 0.3428), (-1.294, 1.0, 2.882), (-1.294, 1.0, 1.394), (-1.294, -1.372, 2.882), (-1.294, -1.372, 1.394), (-1.294, 0.5588, 2.882), (-1.294, 0.5588, 0.3428), (-1.294, -0.3256, 2.882), (-1.294, -0.3256, 0.3428), (-1.294, -1.372, 2.176), (-1.294, 1.0, 2.176), (-1.294, -1.372, 0.3421), (-1.294, 1.0, 0.3421), (-1.294, 1.0, 3.313), (-1.294, 0.5949, 3.313), (-1.294, 0.5949, 2.901), (-1.294, 1.0, 2.901), (-1.294, -1.372, 0.3899), (-1.294, 1.0, 0.3899), (-1.294, -1.372, 1.301), (-1.294, 1.0, 1.301), (-1.188, 1.0, 3.491), (-1.188, 0.5949, 0.3428), (-1.188, 1.0, 2.882), (-1.188, 1.0, 1.394), (-1.188, 0.5588, 2.882), (-1.188, -0.3256, 2.882), (-1.188, 1.0, 2.176), (-1.188, 1.0, 0.3421), (-1.188, 1.0, 3.313), (-1.188, 1.0, 2.901), (-1.188, 1.0, 0.3899), (-1.188, 1.0, 1.301), (-1.188, 0.5949, 3.491), (-1.188, 0.5949, 2.882), (-1.188, -1.372, 2.882), (-1.188, -1.372, 1.394), (-1.188, 0.5588, 0.3428), (-1.188, -0.3256, 0.3428), (-1.188, -1.372, 2.176), (-1.188, -1.372, 0.3421), (-1.188, 0.5949, 3.313), (-1.188, 0.5949, 2.901), (-1.188, -1.372, 0.3899), (-1.188, -1.372, 1.301), (1.138, 1.0, 3.491), (1.138, 0.5949, 0.3428), (1.138, 1.0, 2.882), (1.138, 0.5949, 3.491), (1.138, 0.5949, 2.882), (1.138, 1.0, 1.394), (1.138, -1.372, 2.882), (1.138, -1.372, 1.394), (1.138, 0.5588, 2.882), (1.138, 0.5588, 0.3428), (1.138, -0.3256, 2.882), (1.138, -0.3256, 0.3428), (1.138, -1.372, 2.176), (1.138, 1.0, 2.176), (1.138, -1.372, 0.3421), (1.138, 1.0, 0.3421), (1.138, 0.5949, 3.313), (1.138, 1.0, 3.313), (1.138, 1.0, 2.901), (1.138, 0.5949, 2.901), (1.138, -1.372, 0.3899), (1.138, 1.0, 0.3899), (1.138, -1.372, 1.301), (1.138, 1.0, 1.301), (1.301, 1.0, 3.491), (1.301, 0.5949, 0.3428), (1.301, 1.0, 2.882), (1.301, 1.0, 1.394), (1.301, 0.5588, 2.882), (1.301, -0.3256, 2.882), (1.301, 1.0, 2.176), (1.301, 1.0, 0.3421), (1.301, 1.0, 3.313), (1.301, 1.0, 2.901), (1.301, 1.0, 0.3899), (1.301, 1.0, 1.301), (1.301, 0.5949, 3.491), (1.301, 0.5949, 2.882), (1.301, -1.372, 2.882), (1.301, -1.372, 1.394), (1.301, 0.5588, 0.3428), (1.301, -0.3256, 0.3428), (1.301, -1.372, 2.176), (1.301, -1.372, 0.3421), (1.301, 0.5949, 3.313), (1.301, 0.5949, 2.901), (1.301, -1.372, 0.3899), (1.301, -1.372, 1.301), (-1.385, 0.5949, 1.432), (-1.385, -1.372, 1.432), (1.084, 0.5588, 1.432), (-1.385, 0.5588, 1.432), (1.084, -0.3256, 1.432), (-1.385, -0.3256, 1.432), (-1.385, 1.0, 1.432), (1.356, 1.0, 1.432), (1.356, 0.5949, 1.432), (1.084, 1.0, 1.432), (1.084, 0.5949, 1.432), (-1.082, 1.0, 1.432), (-1.082, 0.5949, 1.432), (1.356, -1.372, 1.432), (1.084, -1.372, 1.432), (-1.082, -1.372, 1.432), (-1.082, 0.5588, 1.432), (1.356, 0.5588, 1.432), (-1.082, -0.3256, 1.432), (1.356, -0.3256, 1.432), (-1.294, 1.0, 1.432), (-1.294, -1.372, 1.432), (-1.188, -1.372, 1.432), (-1.188, 1.0, 1.432), (1.138, 1.0, 1.432), (1.138, -1.372, 1.432), (1.301, -1.372, 1.432), (1.301, 1.0, 1.432)], [], [(88, 0, 1, 89), (212, 204, 3, 90), (90, 3, 2, 91), (149, 132, 0, 88), (211, 75, 76, 205), (134, 1, 0, 132), (73, 47, 30, 63), (56, 6, 7, 57), (210, 206, 6, 56), (54, 4, 5, 55), (60, 17, 12, 58), (180, 8, 10, 183), (78, 77, 9, 16), (196, 183, 10, 92), (94, 15, 8, 93), (164, 156, 15, 94), (163, 78, 16, 157), (162, 158, 17, 60), (59, 11, 14, 61), (8, 15, 13, 10), (92, 10, 13, 95), (50, 44, 81, 82), (167, 159, 24, 126), (126, 24, 22, 125), (118, 21, 18, 122), (215, 207, 19, 123), (123, 19, 20, 124), (49, 45, 33, 32), (144, 138, 28, 62), (192, 186, 31, 64), (128, 32, 33, 129), (202, 187, 32, 128), (154, 139, 27, 119), (173, 50, 82, 175), (131, 52, 26, 127), (142, 51, 28, 138), (221, 87, 80, 223), (70, 53, 29, 65), (190, 48, 31, 186), (184, 11, 35, 188), (61, 14, 43, 66), (205, 76, 85, 220), (133, 4, 40, 140), (124, 20, 42, 130), (157, 16, 38, 172), (23, 25, 37, 36), (16, 9, 34, 38), (57, 7, 41, 69), (188, 35, 48, 190), (66, 43, 53, 70), (220, 85, 87, 221), (140, 40, 51, 142), (130, 42, 52, 131), (172, 38, 50, 173), (36, 37, 45, 49), (38, 34, 44, 50), (69, 41, 47, 73), (245, 69, 73, 247), (40, 68, 72, 51), (35, 67, 71, 48), (244, 66, 70, 246), (236, 57, 69, 245), (4, 54, 68, 40), (11, 59, 67, 35), (240, 61, 66, 244), (246, 70, 65, 243), (253, 192, 64, 242), (249, 144, 62, 229), (48, 71, 64, 31), (238, 59, 61, 240), (251, 162, 60, 239), (51, 72, 62, 28), (239, 60, 58, 237), (228, 54, 55, 234), (255, 210, 56, 235), (235, 56, 57, 236), (247, 73, 63, 241), (231, 39, 46, 233), (230, 36, 49, 232), (228, 21, 39, 231), (238, 23, 36, 230), (232, 49, 32, 242), (233, 46, 27, 229), (106, 84, 86, 107), (104, 79, 84, 106), (107, 86, 83, 105), (99, 92, 95, 102), (165, 164, 94, 101), (101, 94, 93, 100), (199, 196, 92, 99), (150, 149, 88, 103), (97, 90, 91, 98), (213, 212, 90, 97), (103, 88, 89, 96), (4, 103, 96, 5), (206, 213, 97, 6), (6, 97, 98, 7), (133, 150, 103, 4), (184, 199, 99, 11), (17, 101, 100, 12), (158, 165, 101, 17), (11, 99, 102, 14), (121, 107, 105, 119), (118, 104, 106, 120), (120, 106, 107, 121), (85, 116, 117, 87), (76, 110, 116, 85), (87, 117, 113, 80), (146, 152, 105, 83), (194, 200, 114, 81), (81, 114, 115, 82), (75, 109, 110, 76), (211, 214, 109, 75), (79, 104, 108, 74), (78, 112, 111, 77), (163, 166, 112, 78), (39, 120, 121, 46), (21, 118, 120, 39), (46, 121, 119, 27), (116, 130, 131, 117), (110, 124, 130, 116), (117, 131, 127, 113), (152, 154, 119, 105), (200, 202, 128, 114), (114, 128, 129, 115), (109, 123, 124, 110), (214, 215, 123, 109), (104, 118, 122, 108), (112, 126, 125, 111), (166, 167, 126, 112), (108, 122, 155, 153), (178, 179, 154, 152), (74, 108, 153, 147), (175, 178, 152, 146), (5, 96, 151, 136), (169, 177, 150, 133), (177, 176, 149, 150), (96, 89, 148, 151), (234, 55, 145, 248), (250, 174, 144, 249), (84, 141, 143, 86), (160, 140, 142, 161), (79, 135, 141, 84), (169, 133, 140, 160), (161, 142, 138, 170), (86, 143, 146, 83), (179, 171, 139, 154), (174, 170, 138, 144), (122, 18, 137, 155), (55, 5, 136, 145), (74, 147, 135, 79), (89, 1, 134, 148), (156, 134, 132, 168), (176, 168, 132, 149), (95, 13, 168, 176), (15, 156, 168, 13), (65, 29, 170, 174), (129, 33, 171, 179), (53, 161, 170, 29), (14, 169, 160, 43), (43, 160, 161, 53), (243, 65, 174, 250), (102, 95, 176, 177), (14, 102, 177, 169), (82, 115, 178, 175), (115, 129, 179, 178), (153, 155, 167, 166), (147, 153, 166, 163), (136, 151, 165, 158), (151, 148, 164, 165), (248, 145, 162, 251), (141, 172, 173, 143), (135, 157, 172, 141), (143, 173, 175, 146), (155, 137, 159, 167), (145, 136, 158, 162), (147, 163, 157, 135), (148, 134, 156, 164), (111, 125, 203, 201), (226, 227, 202, 200), (77, 111, 201, 195), (223, 226, 200, 194), (217, 225, 199, 184), (12, 100, 198, 182), (100, 93, 197, 198), (225, 224, 196, 199), (237, 58, 193, 252), (254, 222, 192, 253), (34, 189, 191, 44), (208, 188, 190, 209), (9, 181, 189, 34), (217, 184, 188, 208), (209, 190, 186, 218), (44, 191, 194, 81), (227, 219, 187, 202), (222, 218, 186, 192), (125, 22, 185, 203), (224, 216, 183, 196), (204, 180, 183, 216), (58, 12, 182, 193), (77, 195, 181, 9), (93, 8, 180, 197), (3, 204, 216, 2), (91, 2, 216, 224), (63, 30, 218, 222), (127, 26, 219, 227), (47, 209, 218, 30), (7, 217, 208, 41), (41, 208, 209, 47), (241, 63, 222, 254), (98, 91, 224, 225), (7, 98, 225, 217), (80, 113, 226, 223), (113, 127, 227, 226), (201, 203, 215, 214), (195, 201, 214, 211), (182, 198, 213, 206), (198, 197, 212, 213), (252, 193, 210, 255), (189, 220, 221, 191), (181, 205, 220, 189), (191, 221, 223, 194), (203, 185, 207, 215), (193, 182, 206, 210), (195, 211, 205, 181), (197, 180, 204, 212), (185, 252, 255, 207), (26, 241, 254, 219), (219, 254, 253, 187), (22, 237, 252, 185), (137, 248, 251, 159), (33, 243, 250, 171), (171, 250, 249, 139), (18, 234, 248, 137), (72, 233, 229, 62), (71, 232, 242, 64), (59, 238, 230, 67), (54, 228, 231, 68), (67, 230, 232, 71), (68, 231, 233, 72), (52, 247, 241, 26), (19, 235, 236, 20), (207, 255, 235, 19), (21, 228, 234, 18), (24, 239, 237, 22), (159, 251, 239, 24), (23, 238, 240, 25), (139, 249, 229, 27), (187, 253, 242, 32), (45, 246, 243, 33), (25, 240, 244, 37), (20, 236, 245, 42), (37, 244, 246, 45), (42, 245, 247, 52)])
me_cube_001.polygons.foreach_set('use_smooth', [True] * 254)
_uv = me_cube_001.uv_layers.new(name='UVMap')
_uv.uv.foreach_set('vector', [0.2948, 0.589, 0.293, 0.582, 0.2957, 0.5731, 0.2999, 0.5736, 0.2454, 0.4642, 0.2434, 0.471, 0.2424, 0.4696, 0.2438, 0.4633, 0.2438, 0.4633, 0.2424, 0.4696, 0.2366, 0.474, 0.2329, 0.4688, 0.2914, 0.5912, 0.2904, 0.5818, 0.293, 0.582, 0.2948, 0.589, 0.3428, 0.3169, 0.3414, 0.3153, 0.3443, 0.2895, 0.3472, 0.2903, 0.2948, 0.5708, 0.2957, 0.5731, 0.293, 0.582, 0.2904, 0.5818, 0.2159, 0.2921, 0.1811, 0.3438, 0.1656, 0.2771, 0.1675, 0.2203, 0.2705, 0.3911, 0.2484, 0.4373, 0.2155, 0.4351, 0.2528, 0.3657, 0.2726, 0.3941, 0.2509, 0.4391, 0.2484, 0.4373, 0.2705, 0.3911, 0.3644, 0.5833, 0.3118, 0.6262, 0.3185, 0.5735, 0.3531, 0.5505, 0.3453, 0.5291, 0.3143, 0.5497, 0.2602, 0.4476, 0.2808, 0.4059, 0.2465, 0.4753, 0.2475, 0.4773, 0.2366, 0.4854, 0.2363, 0.4827, 0.411, 0.4404, 0.3497, 0.3263, 0.3593, 0.2963, 0.4315, 0.4296, 0.2289, 0.482, 0.2363, 0.4827, 0.2366, 0.4854, 0.2282, 0.4865, 0.2969, 0.5583, 0.2915, 0.5636, 0.2475, 0.4773, 0.2515, 0.4703, 0.2984, 0.5637, 0.2934, 0.5674, 0.2915, 0.5636, 0.2969, 0.5583, 0.4136, 0.4471, 0.411, 0.4404, 0.4315, 0.4296, 0.4332, 0.4389, 0.348, 0.5363, 0.3162, 0.5577, 0.3143, 0.5497, 0.3453, 0.5291, 0.1161, 0.5045, 0.1963, 0.4631, 0.2845, 0.6514, 0.2453, 0.7752, 0.2475, 0.4773, 0.2915, 0.5636, 0.2838, 0.5793, 0.2366, 0.4854, 0.2282, 0.4865, 0.2366, 0.4854, 0.2838, 0.5793, 0.2811, 0.5919, 0.504, 0.4144, 0.3754, 0.188, 0.3908, 0.005248, 0.6266, 0.4035, 0.3832, 0.4945, 0.3798, 0.4993, 0.3764, 0.4931, 0.3798, 0.4887, 0.3798, 0.4887, 0.3764, 0.4931, 0.3097, 0.3671, 0.3132, 0.363, 0.4077, 0.529, 0.404, 0.5359, 0.3866, 0.5108, 0.39, 0.5052, 0.3072, 0.3496, 0.3033, 0.3537, 0.3018, 0.3501, 0.3058, 0.3462, 0.3058, 0.3462, 0.3018, 0.3501, 0.2898, 0.3195, 0.2947, 0.3153, 0.8066, 0.1348, 0.6271, 0.1348, 0.6271, 0.000118, 0.8066, 0.000118, 0.4443, 0.7734, 0.4069, 0.7473, 0.4085, 0.7415, 0.4463, 0.7634, 0.1516, 0.2202, 0.1574, 0.2794, 0.1549, 0.2802, 0.1479, 0.2208, 0.8319, 0.377, 0.8319, 0.389, 0.6523, 0.389, 0.6523, 0.377, 0.8364, 0.377, 0.8364, 0.389, 0.8319, 0.389, 0.8319, 0.377, 0.6347, 0.377, 0.6347, 0.389, 0.6271, 0.389, 0.6271, 0.377, 0.5047, 0.4297, 0.504, 0.4144, 0.6266, 0.4035, 0.6269, 0.425, 0.2636, 0.2226, 0.2571, 0.2296, 0.1802, 0.08939, 0.1892, 0.07793, 0.3609, 0.7137, 0.3642, 0.7069, 0.4085, 0.7415, 0.4069, 0.7473, 0.3557, 0.184, 0.3509, 0.1835, 0.3566, 0.0005958, 0.363, 0.001208, 0.344, 0.8323, 0.3532, 0.733, 0.4029, 0.7603, 0.4365, 0.7981, 0.169, 0.3519, 0.1661, 0.3535, 0.1549, 0.2802, 0.1574, 0.2794, 0.2003, 0.4552, 0.1963, 0.4631, 0.194, 0.4567, 0.198, 0.4516, 0.2453, 0.7752, 0.2845, 0.6514, 0.288, 0.6569, 0.2491, 0.7782, 0.3472, 0.2903, 0.3443, 0.2895, 0.3445, 0.2863, 0.3477, 0.2871, 0.305, 0.6346, 0.3118, 0.6262, 0.3135, 0.6305, 0.3069, 0.6385, 0.2947, 0.3153, 0.2898, 0.3195, 0.2887, 0.3165, 0.2939, 0.3123, 0.4332, 0.4389, 0.4315, 0.4296, 0.4334, 0.4281, 0.4353, 0.4382, 0.8066, 0.2534, 0.6271, 0.2534, 0.6271, 0.2485, 0.8066, 0.2485, 0.4315, 0.4296, 0.3593, 0.2963, 0.3605, 0.2934, 0.4334, 0.4281, 0.2528, 0.3657, 0.2155, 0.4351, 0.2134, 0.4315, 0.2512, 0.3632, 0.198, 0.4516, 0.194, 0.4567, 0.1661, 0.3535, 0.169, 0.3519, 0.2491, 0.7782, 0.288, 0.6569, 0.3532, 0.733, 0.344, 0.8323, 0.3477, 0.2871, 0.3445, 0.2863, 0.3509, 0.1835, 0.3557, 0.184, 0.3069, 0.6385, 0.3135, 0.6305, 0.3642, 0.7069, 0.3609, 0.7137, 0.2939, 0.3123, 0.2887, 0.3165, 0.2571, 0.2296, 0.2636, 0.2226, 0.4353, 0.4382, 0.4334, 0.4281, 0.504, 0.4144, 0.5047, 0.4297, 0.8066, 0.2485, 0.6271, 0.2485, 0.6271, 0.1348, 0.8066, 0.1348, 0.4334, 0.4281, 0.3605, 0.2934, 0.3754, 0.188, 0.504, 0.4144, 0.2512, 0.3632, 0.2134, 0.4315, 0.1811, 0.3438, 0.2159, 0.2921, 0.2866, 0.3185, 0.2512, 0.3632, 0.2159, 0.2921, 0.2545, 0.2326, 0.3135, 0.6305, 0.3658, 0.5867, 0.4071, 0.6603, 0.3642, 0.7069, 0.194, 0.4567, 0.1149, 0.4975, 0.1034, 0.3438, 0.1661, 0.3535, 0.2011, 0.9248, 0.2491, 0.7782, 0.344, 0.8323, 0.3497, 0.9887, 0.2879, 0.3214, 0.2528, 0.3657, 0.2512, 0.3632, 0.2866, 0.3185, 0.3118, 0.6262, 0.3644, 0.5833, 0.3658, 0.5867, 0.3135, 0.6305, 0.1963, 0.4631, 0.1161, 0.5045, 0.1149, 0.4975, 0.194, 0.4567, 0.1965, 0.9209, 0.2453, 0.7752, 0.2491, 0.7782, 0.2011, 0.9248, 0.3497, 0.9887, 0.344, 0.8323, 0.4365, 0.7981, 0.5241, 0.8674, 0.1481, 0.09172, 0.1516, 0.2202, 0.1479, 0.2208, 0.1413, 0.09415, 0.5398, 0.8191, 0.4443, 0.7734, 0.4463, 0.7634, 0.5411, 0.7972, 0.1661, 0.3535, 0.1034, 0.3438, 0.1479, 0.2208, 0.1549, 0.2802, 0.007723, 0.5374, 0.1161, 0.5045, 0.2453, 0.7752, 0.1965, 0.9209, 0.3783, 0.5012, 0.348, 0.5363, 0.3453, 0.5291, 0.375, 0.4949, 0.3642, 0.7069, 0.4071, 0.6603, 0.4463, 0.7634, 0.4085, 0.7415, 0.375, 0.4949, 0.3453, 0.5291, 0.2808, 0.4059, 0.3082, 0.3689, 0.4024, 0.5385, 0.3644, 0.5833, 0.3531, 0.5505, 0.3851, 0.5131, 0.3017, 0.3554, 0.2726, 0.3941, 0.2705, 0.3911, 0.3001, 0.3518, 0.3001, 0.3518, 0.2705, 0.3911, 0.2528, 0.3657, 0.2879, 0.3214, 0.2545, 0.2326, 0.2159, 0.2921, 0.1675, 0.2203, 0.1778, 0.09587, 0.404, 0.5413, 0.4058, 0.5383, 0.4601, 0.608, 0.4574, 0.6116, 0.006452, 0.5292, 0.000118, 0.531, 0.002935, 0.28, 0.009581, 0.2845, 0.4024, 0.5385, 0.404, 0.5359, 0.4058, 0.5383, 0.404, 0.5413, 0.007723, 0.5374, 0.001999, 0.5407, 0.000118, 0.531, 0.006452, 0.5292, 0.009581, 0.2845, 0.002935, 0.28, 0.1386, 0.08534, 0.1413, 0.09415, 0.4574, 0.6116, 0.4601, 0.608, 0.5474, 0.7953, 0.5411, 0.7972, 0.4361, 0.4616, 0.4364, 0.4566, 0.505, 0.4579, 0.5049, 0.4646, 0.434, 0.4607, 0.4342, 0.4564, 0.4364, 0.4566, 0.4361, 0.4616, 0.5049, 0.4646, 0.505, 0.4579, 0.6266, 0.4645, 0.6264, 0.4736, 0.1989, 0.4633, 0.2282, 0.4865, 0.2811, 0.5919, 0.2854, 0.6469, 0.3153, 0.5581, 0.2984, 0.5637, 0.2969, 0.5583, 0.3133, 0.5507, 0.3133, 0.5507, 0.2969, 0.5583, 0.2515, 0.4703, 0.2595, 0.4488, 0.2016, 0.457, 0.2289, 0.482, 0.2282, 0.4865, 0.1989, 0.4633, 0.3041, 0.6326, 0.2914, 0.5912, 0.2948, 0.589, 0.3103, 0.6247, 0.2481, 0.439, 0.2438, 0.4633, 0.2329, 0.4688, 0.216, 0.4375, 0.2505, 0.4404, 0.2454, 0.4642, 0.2438, 0.4633, 0.2481, 0.439, 0.3103, 0.6247, 0.2948, 0.589, 0.2999, 0.5736, 0.3173, 0.5734, 0.3118, 0.6262, 0.3103, 0.6247, 0.3173, 0.5734, 0.3185, 0.5735, 0.2509, 0.4391, 0.2505, 0.4404, 0.2481, 0.439, 0.2484, 0.4373, 0.2484, 0.4373, 0.2481, 0.439, 0.216, 0.4375, 0.2155, 0.4351, 0.305, 0.6346, 0.3041, 0.6326, 0.3103, 0.6247, 0.3118, 0.6262, 0.2003, 0.4552, 0.2016, 0.457, 0.1989, 0.4633, 0.1963, 0.4631, 0.3143, 0.5497, 0.3133, 0.5507, 0.2595, 0.4488, 0.2602, 0.4476, 0.3162, 0.5577, 0.3153, 0.5581, 0.3133, 0.5507, 0.3143, 0.5497, 0.1963, 0.4631, 0.1989, 0.4633, 0.2854, 0.6469, 0.2845, 0.6514, 0.4666, 0.5986, 0.5049, 0.4646, 0.6264, 0.4736, 0.5593, 0.7815, 0.4077, 0.529, 0.434, 0.4607, 0.4361, 0.4616, 0.4095, 0.5309, 0.4095, 0.5309, 0.4361, 0.4616, 0.5049, 0.4646, 0.4666, 0.5986, 0.3445, 0.2863, 0.3416, 0.2862, 0.3467, 0.1831, 0.3509, 0.1835, 0.3443, 0.2895, 0.3419, 0.2893, 0.3416, 0.2862, 0.3445, 0.2863, 0.3509, 0.1835, 0.3467, 0.1831, 0.3509, 0.000118, 0.3566, 0.0005958, 0.6347, 0.2536, 0.6347, 0.2598, 0.6271, 0.2598, 0.6271, 0.2536, 0.8364, 0.2536, 0.8364, 0.2598, 0.8319, 0.2598, 0.8319, 0.2536, 0.8319, 0.2536, 0.8319, 0.2598, 0.6523, 0.2598, 0.6523, 0.2536, 0.3414, 0.3153, 0.3398, 0.3161, 0.3419, 0.2893, 0.3443, 0.2895, 0.3428, 0.3169, 0.3412, 0.3191, 0.3398, 0.3161, 0.3414, 0.3153, 0.4342, 0.4564, 0.434, 0.4607, 0.4167, 0.4599, 0.4177, 0.4574, 0.411, 0.4404, 0.4092, 0.4424, 0.3481, 0.3288, 0.3497, 0.3263, 0.4136, 0.4471, 0.4118, 0.4488, 0.4092, 0.4424, 0.411, 0.4404, 0.4058, 0.5383, 0.4095, 0.5309, 0.4666, 0.5986, 0.4601, 0.608, 0.404, 0.5359, 0.4077, 0.529, 0.4095, 0.5309, 0.4058, 0.5383, 0.4601, 0.608, 0.4666, 0.5986, 0.5593, 0.7815, 0.5474, 0.7953, 0.3416, 0.2862, 0.2939, 0.3123, 0.2636, 0.2226, 0.3467, 0.1831, 0.3419, 0.2893, 0.2947, 0.3153, 0.2939, 0.3123, 0.3416, 0.2862, 0.3467, 0.1831, 0.2636, 0.2226, 0.1892, 0.07793, 0.3509, 0.000118, 0.6347, 0.2598, 0.6347, 0.377, 0.6271, 0.377, 0.6271, 0.2598, 0.8364, 0.2598, 0.8364, 0.377, 0.8319, 0.377, 0.8319, 0.2598, 0.8319, 0.2598, 0.8319, 0.377, 0.6523, 0.377, 0.6523, 0.2598, 0.3398, 0.3161, 0.3058, 0.3462, 0.2947, 0.3153, 0.3419, 0.2893, 0.3412, 0.3191, 0.3072, 0.3496, 0.3058, 0.3462, 0.3398, 0.3161, 0.434, 0.4607, 0.4077, 0.529, 0.39, 0.5052, 0.4167, 0.4599, 0.4092, 0.4424, 0.3798, 0.4887, 0.3132, 0.363, 0.3481, 0.3288, 0.4118, 0.4488, 0.3832, 0.4945, 0.3798, 0.4887, 0.4092, 0.4424, 0.4167, 0.4599, 0.39, 0.5052, 0.3867, 0.5004, 0.4142, 0.455, 0.6435, 0.2598, 0.6435, 0.377, 0.6347, 0.377, 0.6347, 0.2598, 0.4177, 0.4574, 0.4167, 0.4599, 0.4142, 0.455, 0.4159, 0.4532, 0.6435, 0.2536, 0.6435, 0.2598, 0.6347, 0.2598, 0.6347, 0.2536, 0.3185, 0.5735, 0.3173, 0.5734, 0.3167, 0.566, 0.3176, 0.5657, 0.2965, 0.6429, 0.2957, 0.6403, 0.3041, 0.6326, 0.305, 0.6346, 0.2957, 0.6403, 0.2867, 0.5923, 0.2914, 0.5912, 0.3041, 0.6326, 0.3173, 0.5734, 0.2999, 0.5736, 0.2995, 0.5688, 0.3167, 0.566, 0.3851, 0.5131, 0.3531, 0.5505, 0.3507, 0.5438, 0.3819, 0.5075, 0.5338, 0.8448, 0.4413, 0.7849, 0.4443, 0.7734, 0.5398, 0.8191, 0.4364, 0.4566, 0.4362, 0.4482, 0.5051, 0.4449, 0.505, 0.4579, 0.2984, 0.6478, 0.3069, 0.6385, 0.3609, 0.7137, 0.3572, 0.7222, 0.4342, 0.4564, 0.4341, 0.4485, 0.4362, 0.4482, 0.4364, 0.4566, 0.2965, 0.6429, 0.305, 0.6346, 0.3069, 0.6385, 0.2984, 0.6478, 0.3572, 0.7222, 0.3609, 0.7137, 0.4069, 0.7473, 0.4049, 0.7539, 0.505, 0.4579, 0.5051, 0.4449, 0.6269, 0.4464, 0.6266, 0.4645, 0.6435, 0.377, 0.6435, 0.389, 0.6347, 0.389, 0.6347, 0.377, 0.4413, 0.7849, 0.4049, 0.7539, 0.4069, 0.7473, 0.4443, 0.7734, 0.39, 0.5052, 0.3866, 0.5108, 0.3833, 0.5054, 0.3867, 0.5004, 0.3531, 0.5505, 0.3185, 0.5735, 0.3176, 0.5657, 0.3507, 0.5438, 0.4177, 0.4574, 0.4159, 0.4532, 0.4341, 0.4485, 0.4342, 0.4564, 0.2999, 0.5736, 0.2957, 0.5731, 0.2948, 0.5708, 0.2995, 0.5688, 0.2934, 0.5674, 0.2948, 0.5708, 0.2904, 0.5818, 0.2873, 0.5811, 0.2867, 0.5923, 0.2873, 0.5811, 0.2904, 0.5818, 0.2914, 0.5912, 0.2811, 0.5919, 0.2838, 0.5793, 0.2873, 0.5811, 0.2867, 0.5923, 0.2915, 0.5636, 0.2934, 0.5674, 0.2873, 0.5811, 0.2838, 0.5793, 0.4365, 0.7981, 0.4029, 0.7603, 0.4049, 0.7539, 0.4413, 0.7849, 0.6523, 0.377, 0.6523, 0.389, 0.6435, 0.389, 0.6435, 0.377, 0.3532, 0.733, 0.3572, 0.7222, 0.4049, 0.7539, 0.4029, 0.7603, 0.2845, 0.6514, 0.2965, 0.6429, 0.2984, 0.6478, 0.288, 0.6569, 0.288, 0.6569, 0.2984, 0.6478, 0.3572, 0.7222, 0.3532, 0.733, 0.5241, 0.8674, 0.4365, 0.7981, 0.4413, 0.7849, 0.5338, 0.8448, 0.2854, 0.6469, 0.2811, 0.5919, 0.2867, 0.5923, 0.2957, 0.6403, 0.2845, 0.6514, 0.2854, 0.6469, 0.2957, 0.6403, 0.2965, 0.6429, 0.6523, 0.2536, 0.6523, 0.2598, 0.6435, 0.2598, 0.6435, 0.2536, 0.6523, 0.2598, 0.6523, 0.377, 0.6435, 0.377, 0.6435, 0.2598, 0.4142, 0.455, 0.3867, 0.5004, 0.3832, 0.4945, 0.4118, 0.4488, 0.4159, 0.4532, 0.4142, 0.455, 0.4118, 0.4488, 0.4136, 0.4471, 0.3176, 0.5657, 0.3167, 0.566, 0.3153, 0.5581, 0.3162, 0.5577, 0.3167, 0.566, 0.2995, 0.5688, 0.2984, 0.5637, 0.3153, 0.5581, 0.3819, 0.5075, 0.3507, 0.5438, 0.348, 0.5363, 0.3783, 0.5012, 0.4362, 0.4482, 0.4353, 0.4382, 0.5047, 0.4297, 0.5051, 0.4449, 0.4341, 0.4485, 0.4332, 0.4389, 0.4353, 0.4382, 0.4362, 0.4482, 0.5051, 0.4449, 0.5047, 0.4297, 0.6269, 0.425, 0.6269, 0.4464, 0.3867, 0.5004, 0.3833, 0.5054, 0.3798, 0.4993, 0.3832, 0.4945, 0.3507, 0.5438, 0.3176, 0.5657, 0.3162, 0.5577, 0.348, 0.5363, 0.4159, 0.4532, 0.4136, 0.4471, 0.4332, 0.4389, 0.4341, 0.4485, 0.2995, 0.5688, 0.2948, 0.5708, 0.2934, 0.5674, 0.2984, 0.5637, 0.3481, 0.3288, 0.3132, 0.363, 0.3117, 0.3598, 0.3463, 0.3261, 0.8499, 0.2598, 0.8499, 0.377, 0.8364, 0.377, 0.8364, 0.2598, 0.3497, 0.3263, 0.3481, 0.3288, 0.3463, 0.3261, 0.3477, 0.3238, 0.8499, 0.2536, 0.8499, 0.2598, 0.8364, 0.2598, 0.8364, 0.2536, 0.2116, 0.4394, 0.2126, 0.4413, 0.2016, 0.457, 0.2003, 0.4552, 0.2602, 0.4476, 0.2595, 0.4488, 0.2574, 0.4464, 0.2579, 0.4452, 0.2595, 0.4488, 0.2515, 0.4703, 0.2499, 0.4685, 0.2574, 0.4464, 0.2126, 0.4413, 0.2313, 0.4717, 0.2289, 0.482, 0.2016, 0.457, 0.3082, 0.3689, 0.2808, 0.4059, 0.2788, 0.4031, 0.3066, 0.3656, 0.1715, 0.09327, 0.1632, 0.2198, 0.1516, 0.2202, 0.1481, 0.09172, 0.3605, 0.2934, 0.3572, 0.2912, 0.3706, 0.1868, 0.3754, 0.188, 0.2096, 0.4355, 0.198, 0.4516, 0.169, 0.3519, 0.1779, 0.3462, 0.3593, 0.2963, 0.3565, 0.2944, 0.3572, 0.2912, 0.3605, 0.2934, 0.2116, 0.4394, 0.2003, 0.4552, 0.198, 0.4516, 0.2096, 0.4355, 0.1779, 0.3462, 0.169, 0.3519, 0.1574, 0.2794, 0.1632, 0.2777, 0.3754, 0.188, 0.3706, 0.1868, 0.3843, 0.004046, 0.3908, 0.005248, 0.8499, 0.377, 0.8499, 0.389, 0.8364, 0.389, 0.8364, 0.377, 0.1632, 0.2198, 0.1632, 0.2777, 0.1574, 0.2794, 0.1516, 0.2202, 0.3132, 0.363, 0.3097, 0.3671, 0.3081, 0.3639, 0.3117, 0.3598, 0.2313, 0.4717, 0.2364, 0.4758, 0.2363, 0.4827, 0.2289, 0.482, 0.2434, 0.471, 0.2465, 0.4753, 0.2363, 0.4827, 0.2364, 0.4758, 0.2808, 0.4059, 0.2602, 0.4476, 0.2579, 0.4452, 0.2788, 0.4031, 0.3497, 0.3263, 0.3477, 0.3238, 0.3565, 0.2944, 0.3593, 0.2963, 0.2515, 0.4703, 0.2475, 0.4773, 0.2465, 0.4753, 0.2499, 0.4685, 0.2424, 0.4696, 0.2434, 0.471, 0.2364, 0.4758, 0.2366, 0.474, 0.2329, 0.4688, 0.2366, 0.474, 0.2364, 0.4758, 0.2313, 0.4717, 0.1675, 0.2203, 0.1656, 0.2771, 0.1632, 0.2777, 0.1632, 0.2198, 0.8544, 0.377, 0.8544, 0.389, 0.8499, 0.389, 0.8499, 0.377, 0.1811, 0.3438, 0.1779, 0.3462, 0.1632, 0.2777, 0.1656, 0.2771, 0.2155, 0.4351, 0.2116, 0.4394, 0.2096, 0.4355, 0.2134, 0.4315, 0.2134, 0.4315, 0.2096, 0.4355, 0.1779, 0.3462, 0.1811, 0.3438, 0.1778, 0.09587, 0.1675, 0.2203, 0.1632, 0.2198, 0.1715, 0.09327, 0.216, 0.4375, 0.2329, 0.4688, 0.2313, 0.4717, 0.2126, 0.4413, 0.2155, 0.4351, 0.216, 0.4375, 0.2126, 0.4413, 0.2116, 0.4394, 0.8544, 0.2536, 0.8544, 0.2598, 0.8499, 0.2598, 0.8499, 0.2536, 0.8544, 0.2598, 0.8544, 0.377, 0.8499, 0.377, 0.8499, 0.2598, 0.3463, 0.3261, 0.3117, 0.3598, 0.3072, 0.3496, 0.3412, 0.3191, 0.3477, 0.3238, 0.3463, 0.3261, 0.3412, 0.3191, 0.3428, 0.3169, 0.2579, 0.4452, 0.2574, 0.4464, 0.2505, 0.4404, 0.2509, 0.4391, 0.2574, 0.4464, 0.2499, 0.4685, 0.2454, 0.4642, 0.2505, 0.4404, 0.3066, 0.3656, 0.2788, 0.4031, 0.2726, 0.3941, 0.3017, 0.3554, 0.3572, 0.2912, 0.3477, 0.2871, 0.3557, 0.184, 0.3706, 0.1868, 0.3565, 0.2944, 0.3472, 0.2903, 0.3477, 0.2871, 0.3572, 0.2912, 0.3706, 0.1868, 0.3557, 0.184, 0.363, 0.001208, 0.3843, 0.004046, 0.3117, 0.3598, 0.3081, 0.3639, 0.3033, 0.3537, 0.3072, 0.3496, 0.2788, 0.4031, 0.2579, 0.4452, 0.2509, 0.4391, 0.2726, 0.3941, 0.3477, 0.3238, 0.3428, 0.3169, 0.3472, 0.2903, 0.3565, 0.2944, 0.2499, 0.4685, 0.2465, 0.4753, 0.2434, 0.471, 0.2454, 0.4642, 0.3081, 0.3639, 0.3066, 0.3656, 0.3017, 0.3554, 0.3033, 0.3537, 0.1802, 0.08939, 0.1778, 0.09587, 0.1715, 0.09327, 0.1726, 0.08493, 0.1726, 0.08493, 0.1715, 0.09327, 0.1481, 0.09172, 0.1475, 0.08276, 0.3097, 0.3671, 0.3082, 0.3689, 0.3066, 0.3656, 0.3081, 0.3639, 0.3833, 0.5054, 0.3819, 0.5075, 0.3783, 0.5012, 0.3798, 0.4993, 0.5286, 0.8755, 0.5241, 0.8674, 0.5338, 0.8448, 0.5398, 0.8495, 0.5398, 0.8495, 0.5338, 0.8448, 0.5398, 0.8191, 0.5462, 0.8212, 0.3866, 0.5108, 0.3851, 0.5131, 0.3819, 0.5075, 0.3833, 0.5054, 0.4071, 0.6603, 0.4574, 0.6116, 0.5411, 0.7972, 0.4463, 0.7634, 0.1034, 0.3438, 0.009581, 0.2845, 0.1413, 0.09415, 0.1479, 0.2208, 0.1161, 0.5045, 0.007723, 0.5374, 0.006452, 0.5292, 0.1149, 0.4975, 0.3644, 0.5833, 0.4024, 0.5385, 0.404, 0.5413, 0.3658, 0.5867, 0.1149, 0.4975, 0.006452, 0.5292, 0.009581, 0.2845, 0.1034, 0.3438, 0.3658, 0.5867, 0.404, 0.5413, 0.4574, 0.6116, 0.4071, 0.6603, 0.2571, 0.2296, 0.2545, 0.2326, 0.1778, 0.09587, 0.1802, 0.08939, 0.3018, 0.3501, 0.3001, 0.3518, 0.2879, 0.3214, 0.2898, 0.3195, 0.3033, 0.3537, 0.3017, 0.3554, 0.3001, 0.3518, 0.3018, 0.3501, 0.404, 0.5359, 0.4024, 0.5385, 0.3851, 0.5131, 0.3866, 0.5108, 0.3764, 0.4931, 0.375, 0.4949, 0.3082, 0.3689, 0.3097, 0.3671, 0.3798, 0.4993, 0.3783, 0.5012, 0.375, 0.4949, 0.3764, 0.4931, 0.001999, 0.5407, 0.007723, 0.5374, 0.1965, 0.9209, 0.1929, 0.9281, 0.5462, 0.8212, 0.5398, 0.8191, 0.5411, 0.7972, 0.5474, 0.7953, 0.1475, 0.08276, 0.1481, 0.09172, 0.1413, 0.09415, 0.1386, 0.08534, 0.3502, 0.9999, 0.3497, 0.9887, 0.5241, 0.8674, 0.5286, 0.8755, 0.1929, 0.9281, 0.1965, 0.9209, 0.2011, 0.9248, 0.1982, 0.9338, 0.2898, 0.3195, 0.2879, 0.3214, 0.2866, 0.3185, 0.2887, 0.3165, 0.1982, 0.9338, 0.2011, 0.9248, 0.3497, 0.9887, 0.3502, 0.9999, 0.2887, 0.3165, 0.2866, 0.3185, 0.2545, 0.2326, 0.2571, 0.2296])
me_cube_001.materials.append(mat_material)
me_cube_001.use_remesh_preserve_volume = False
me_cube_001.use_remesh_preserve_attributes = False
me_cube_001.use_mirror_vertex_groups = False
me_cube_001.update()

# ---- objects
ob_leg_mirror_point = bpy.data.objects.new('Leg Mirror Point', None)
ob_back_cushion = bpy.data.objects.new('Back Cushion', me_cube_003)
ob_seat_cushion = bpy.data.objects.new('Seat Cushion', me_cube_002)
ob_feet = bpy.data.objects.new('Feet', me_cylinder_001)
ob_chair = bpy.data.objects.new('Chair', me_cube_001)
ob_lamp = bpy.data.objects.new('Lamp', light_lamp)
ob_camera = bpy.data.objects.new('Camera', cam_camera)

# ---- transforms, parenting, visibility, modifiers, constraints
ob_leg_mirror_point.location = (0.0, 0.0, 0.0)
ob_leg_mirror_point.empty_image_offset = (0.0, 0.0)
ob_leg_mirror_point.hide_viewport = True
ob_leg_mirror_point.lineart.crease_threshold = 0.0
ob_back_cushion.location = (1.458, 1.192e-07, 0.2193)
ob_back_cushion.hide_viewport = True
ob_back_cushion.lineart.crease_threshold = 0.0
_m = ob_back_cushion.modifiers.new('Subsurf', 'SUBSURF')
_m.uv_smooth = 'PRESERVE_CORNERS'
_m.levels = 3
_m.render_levels = 3
_m.show_only_control_edges = False
ob_seat_cushion.location = (1.458, 1.192e-07, 0.2193)
ob_seat_cushion.hide_viewport = True
ob_seat_cushion.lineart.crease_threshold = 0.0
_m = ob_seat_cushion.modifiers.new('Subsurf', 'SUBSURF')
_m.uv_smooth = 'PRESERVE_CORNERS'
_m.levels = 3
_m.render_levels = 3
_m.show_only_control_edges = False
ob_feet.location = (0.0, 0.0, 0.0)
ob_feet.hide_viewport = True
ob_feet.lineart.crease_threshold = 0.0
ob_chair.location = (0.0, 0.0, 0.0)
ob_chair.lineart.crease_threshold = 0.0
_m = ob_chair.modifiers.new('Subsurf', 'SUBSURF')
_m.uv_smooth = 'PRESERVE_CORNERS'
_m.levels = 3
_m.render_levels = 3
_m.show_only_control_edges = False
ob_lamp.location = (0.5782, -3.261, 5.904)
ob_lamp.rotation_euler = (0.4039, -0.6426, 1.943)
ob_lamp.lock_rotations_4d = False
ob_lamp.empty_display_type = 'ARROWS'
ob_lamp.color = (0.0, 0.0, 0.0, 0.0)
ob_lamp.hide_viewport = True
ob_lamp.hide_select = True
ob_lamp.lineart.crease_threshold = 0.0
ob_camera.location = (2.46, -9.539, 3.257)
ob_camera.rotation_euler = (1.417, -1.183e-06, 0.2759)
ob_camera.lock_rotations_4d = False
ob_camera.empty_display_type = 'ARROWS'
ob_camera.color = (0.0, 0.0, 0.0, 0.0)
ob_camera.hide_viewport = True
ob_camera.hide_select = True
ob_camera.display_type = 'WIRE'
ob_camera.lineart.crease_threshold = 0.0

# ---- collection membership
col_collection_1.objects.link(ob_leg_mirror_point)
col_collection_1.objects.link(ob_back_cushion)
col_collection_1.objects.link(ob_seat_cushion)
col_collection_1.objects.link(ob_feet)
col_collection_1.objects.link(ob_chair)
col_collection_1.objects.link(ob_lamp)
col_collection_1.objects.link(ob_camera)

# ---- scene / render settings (as saved in the file)
scene.camera = ob_camera
scene.frame_start = 1; scene.frame_end = 250; scene.frame_set(1)
scene.render.engine = 'CYCLES'
scene.render.dither_intensity = 0.0
scene.cycles.use_denoising = False
scene.cycles.samples = 256
scene.cycles.sampling_pattern = 'TABULATED_SOBOL'
scene.cycles.use_adaptive_sampling = False
scene.cycles.use_light_tree = False
scene.cycles.blur_glossy = 0.0
scene.cycles.sample_clamp_indirect = 0.0
scene.view_settings.view_transform = 'Standard'
bpy.context.view_layer.update()
